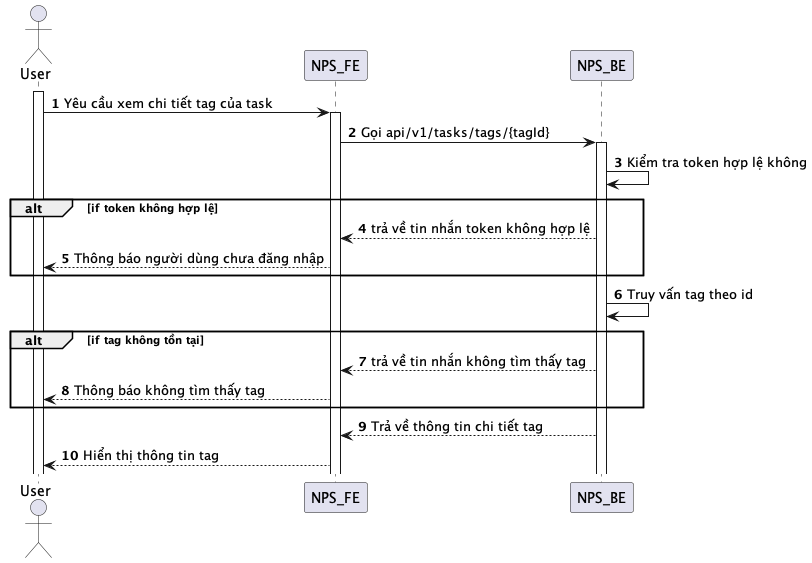

The diagram above was rendered by PlantUML. Its source (embedded in the PNG):
@startuml
autonumber
actor User
activate User
User -> NPS_FE: Yêu cầu xem chi tiết tag của task
activate NPS_FE
NPS_FE -> NPS_BE: Gọi api/v1/tasks/tags/{tagId}
activate NPS_BE
NPS_BE -> NPS_BE: Kiểm tra token hợp lệ không
alt if token không hợp lệ
NPS_BE --> NPS_FE: trả về tin nhắn token không hợp lệ
NPS_FE --> User: Thông báo người dùng chưa đăng nhập
end
NPS_BE -> NPS_BE: Truy vấn tag theo id
alt if tag không tồn tại
NPS_BE --> NPS_FE: trả về tin nhắn không tìm thấy tag
NPS_FE --> User: Thông báo không tìm thấy tag
end
NPS_BE --> NPS_FE: Trả về thông tin chi tiết tag
NPS_FE --> User: Hiển thị thông tin tag
@enduml